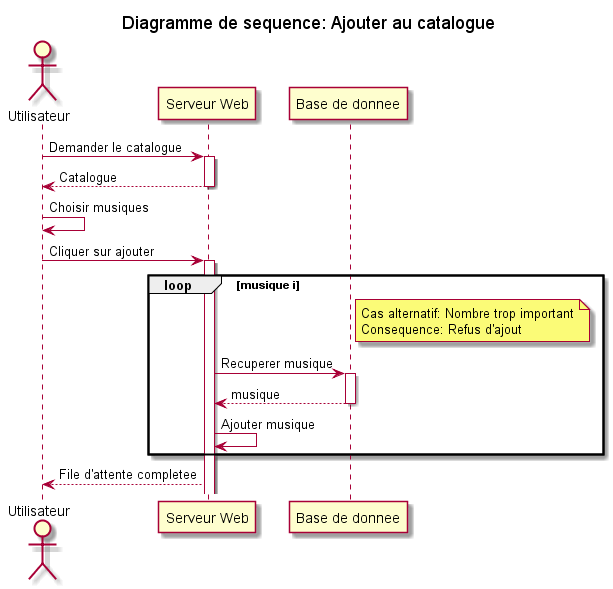

The diagram above was rendered by PlantUML. Its source (embedded in the PNG):
@startuml
title Diagramme de sequence: Ajouter au catalogue
actor "Utilisateur" as u
participant "Serveur Web" as sw
participant "Base de donnee" as bdd

u->sw: Demander le catalogue
activate sw
u<--sw: Catalogue
deactivate sw
u->u: Choisir musiques
u->sw: Cliquer sur ajouter
activate sw
	loop musique i
		note right bdd: Cas alternatif: Nombre trop important\nConsequence: Refus d'ajout
		sw->bdd: Recuperer musique
		activate bdd
			sw<--bdd: musique
		deactivate bdd
		sw -> sw: Ajouter musique
	end
u<--sw: File d'attente completee







@enduml